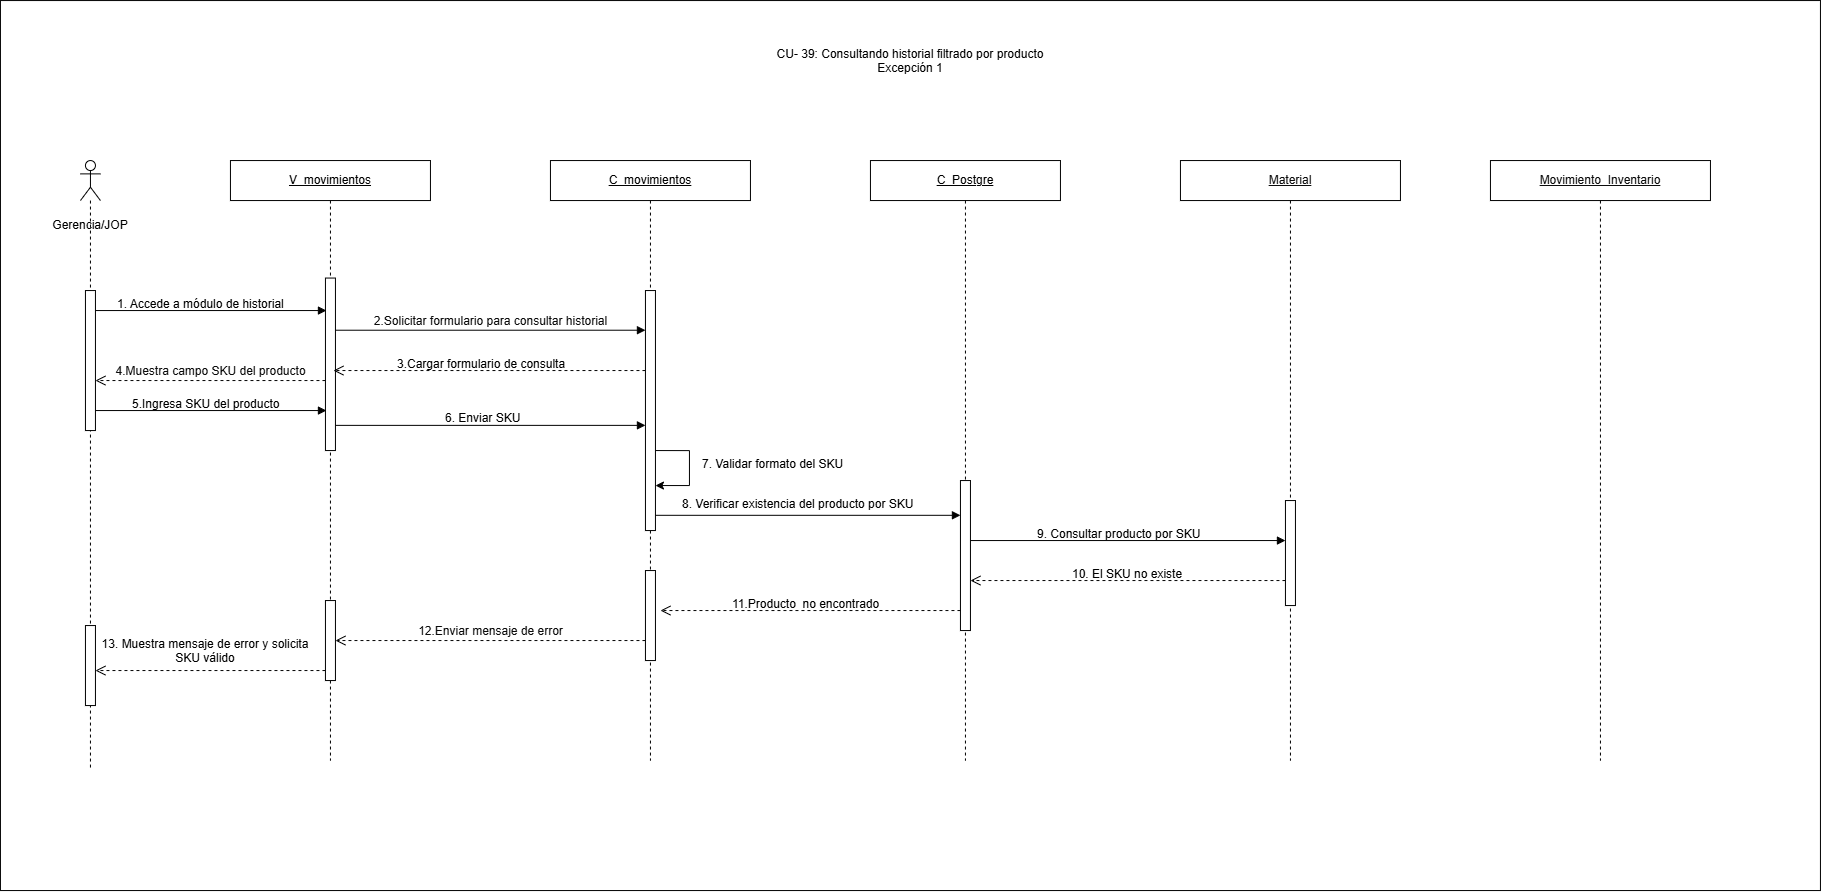

The diagram above was exported from draw.io. Its source (the exported page's mxGraphModel, read from the mxfile embedded in the PNG):
<mxGraphModel dx="1867" dy="2083" grid="1" gridSize="10" guides="1" tooltips="1" connect="1" arrows="1" fold="1" page="1" pageScale="1" pageWidth="827" pageHeight="1169" math="0" shadow="0">
  <root>
    <mxCell id="0" />
    <mxCell id="1" parent="0" />
    <mxCell id="aYzGo_6ME4ZBOvxe_462-1" parent="1" style="rounded=0;whiteSpace=wrap;html=1;" value="" vertex="1">
      <mxGeometry height="890" width="1820" x="150" y="-700" as="geometry" />
    </mxCell>
    <mxCell id="wh1NSZwy27GSjsTv-y1z-1" parent="1" style="shape=umlLifeline;perimeter=lifelinePerimeter;whiteSpace=wrap;html=1;container=1;dropTarget=0;collapsible=0;recursiveResize=0;outlineConnect=0;portConstraint=eastwest;participant=umlActor;newEdgeStyle={&quot;curved&quot;:0,&quot;rounded&quot;:0};size=40;" value="" vertex="1">
      <mxGeometry height="610" width="20" x="230" y="-540" as="geometry" />
    </mxCell>
    <mxCell id="wh1NSZwy27GSjsTv-y1z-2" parent="wh1NSZwy27GSjsTv-y1z-1" style="html=1;points=[[0,0,0,0,5],[0,1,0,0,-5],[1,0,0,0,5],[1,1,0,0,-5]];perimeter=orthogonalPerimeter;outlineConnect=0;targetShapes=umlLifeline;portConstraint=eastwest;newEdgeStyle={&quot;curved&quot;:0,&quot;rounded&quot;:0};" value="" vertex="1">
      <mxGeometry height="140" width="10" x="5" y="130" as="geometry" />
    </mxCell>
    <mxCell id="wh1NSZwy27GSjsTv-y1z-3" parent="wh1NSZwy27GSjsTv-y1z-1" style="html=1;points=[[0,0,0,0,5],[0,1,0,0,-5],[1,0,0,0,5],[1,1,0,0,-5]];perimeter=orthogonalPerimeter;outlineConnect=0;targetShapes=umlLifeline;portConstraint=eastwest;newEdgeStyle={&quot;curved&quot;:0,&quot;rounded&quot;:0};" value="" vertex="1">
      <mxGeometry height="80" width="10" x="5" y="465" as="geometry" />
    </mxCell>
    <mxCell id="wh1NSZwy27GSjsTv-y1z-4" parent="1" style="shape=umlLifeline;perimeter=lifelinePerimeter;whiteSpace=wrap;html=1;container=1;dropTarget=0;collapsible=0;recursiveResize=0;outlineConnect=0;portConstraint=eastwest;newEdgeStyle={&quot;curved&quot;:0,&quot;rounded&quot;:0};" value="&lt;u&gt;V_movimientos&lt;/u&gt;" vertex="1">
      <mxGeometry height="600" width="200" x="380" y="-540" as="geometry" />
    </mxCell>
    <mxCell id="wh1NSZwy27GSjsTv-y1z-5" parent="wh1NSZwy27GSjsTv-y1z-4" style="html=1;points=[[0,0,0,0,5],[0,1,0,0,-5],[1,0,0,0,5],[1,1,0,0,-5]];perimeter=orthogonalPerimeter;outlineConnect=0;targetShapes=umlLifeline;portConstraint=eastwest;newEdgeStyle={&quot;curved&quot;:0,&quot;rounded&quot;:0};" value="" vertex="1">
      <mxGeometry height="172.5" width="10" x="95" y="117.5" as="geometry" />
    </mxCell>
    <mxCell id="wh1NSZwy27GSjsTv-y1z-6" parent="wh1NSZwy27GSjsTv-y1z-4" style="html=1;points=[[0,0,0,0,5],[0,1,0,0,-5],[1,0,0,0,5],[1,1,0,0,-5]];perimeter=orthogonalPerimeter;outlineConnect=0;targetShapes=umlLifeline;portConstraint=eastwest;newEdgeStyle={&quot;curved&quot;:0,&quot;rounded&quot;:0};" value="" vertex="1">
      <mxGeometry height="80" width="10" x="95" y="440" as="geometry" />
    </mxCell>
    <mxCell id="wh1NSZwy27GSjsTv-y1z-7" parent="1" style="shape=umlLifeline;perimeter=lifelinePerimeter;whiteSpace=wrap;html=1;container=1;dropTarget=0;collapsible=0;recursiveResize=0;outlineConnect=0;portConstraint=eastwest;newEdgeStyle={&quot;curved&quot;:0,&quot;rounded&quot;:0};" value="&lt;u&gt;C_movimientos&lt;/u&gt;" vertex="1">
      <mxGeometry height="600" width="200" x="700" y="-540" as="geometry" />
    </mxCell>
    <mxCell id="wh1NSZwy27GSjsTv-y1z-8" parent="wh1NSZwy27GSjsTv-y1z-7" style="html=1;points=[[0,0,0,0,5],[0,1,0,0,-5],[1,0,0,0,5],[1,1,0,0,-5]];perimeter=orthogonalPerimeter;outlineConnect=0;targetShapes=umlLifeline;portConstraint=eastwest;newEdgeStyle={&quot;curved&quot;:0,&quot;rounded&quot;:0};" value="" vertex="1">
      <mxGeometry height="240" width="10" x="95" y="130" as="geometry" />
    </mxCell>
    <mxCell id="wh1NSZwy27GSjsTv-y1z-9" parent="wh1NSZwy27GSjsTv-y1z-7" style="html=1;points=[[0,0,0,0,5],[0,1,0,0,-5],[1,0,0,0,5],[1,1,0,0,-5]];perimeter=orthogonalPerimeter;outlineConnect=0;targetShapes=umlLifeline;portConstraint=eastwest;newEdgeStyle={&quot;curved&quot;:0,&quot;rounded&quot;:0};" value="" vertex="1">
      <mxGeometry height="90" width="10" x="95" y="410" as="geometry" />
    </mxCell>
    <mxCell id="wh1NSZwy27GSjsTv-y1z-10" parent="1" style="shape=umlLifeline;perimeter=lifelinePerimeter;whiteSpace=wrap;html=1;container=1;dropTarget=0;collapsible=0;recursiveResize=0;outlineConnect=0;portConstraint=eastwest;newEdgeStyle={&quot;curved&quot;:0,&quot;rounded&quot;:0};" value="&lt;u&gt;C_Postgre&lt;/u&gt;" vertex="1">
      <mxGeometry height="600" width="190" x="1020" y="-540" as="geometry" />
    </mxCell>
    <mxCell id="wh1NSZwy27GSjsTv-y1z-11" parent="wh1NSZwy27GSjsTv-y1z-10" style="html=1;points=[[0,0,0,0,5],[0,1,0,0,-5],[1,0,0,0,5],[1,1,0,0,-5]];perimeter=orthogonalPerimeter;outlineConnect=0;targetShapes=umlLifeline;portConstraint=eastwest;newEdgeStyle={&quot;curved&quot;:0,&quot;rounded&quot;:0};" value="" vertex="1">
      <mxGeometry height="150" width="10" x="90" y="320" as="geometry" />
    </mxCell>
    <mxCell id="wh1NSZwy27GSjsTv-y1z-12" parent="1" style="shape=umlLifeline;perimeter=lifelinePerimeter;whiteSpace=wrap;html=1;container=1;dropTarget=0;collapsible=0;recursiveResize=0;outlineConnect=0;portConstraint=eastwest;newEdgeStyle={&quot;curved&quot;:0,&quot;rounded&quot;:0};" value="&lt;span style=&quot;color: rgb(11, 11, 11); font-family: &amp;quot;Anthropic Sans&amp;quot;, sans-serif; text-align: start; white-space: nowrap;&quot;&gt;&lt;font&gt;&lt;u&gt;Material&lt;/u&gt;&lt;/font&gt;&lt;/span&gt;" vertex="1">
      <mxGeometry height="600" width="220" x="1330" y="-540" as="geometry" />
    </mxCell>
    <mxCell id="wh1NSZwy27GSjsTv-y1z-13" parent="wh1NSZwy27GSjsTv-y1z-12" style="html=1;points=[[0,0,0,0,5],[0,1,0,0,-5],[1,0,0,0,5],[1,1,0,0,-5]];perimeter=orthogonalPerimeter;outlineConnect=0;targetShapes=umlLifeline;portConstraint=eastwest;newEdgeStyle={&quot;curved&quot;:0,&quot;rounded&quot;:0};" value="" vertex="1">
      <mxGeometry height="105" width="10" x="105" y="340" as="geometry" />
    </mxCell>
    <mxCell id="wh1NSZwy27GSjsTv-y1z-14" edge="1" parent="1" source="wh1NSZwy27GSjsTv-y1z-2" style="html=1;verticalAlign=bottom;endArrow=block;curved=0;rounded=0;" value="">
      <mxGeometry relative="1" width="80" x="-0.0265" y="10" as="geometry">
        <mxPoint as="offset" />
        <mxPoint x="250" y="-390" as="sourcePoint" />
        <mxPoint x="476" y="-390" as="targetPoint" />
      </mxGeometry>
    </mxCell>
    <mxCell id="wh1NSZwy27GSjsTv-y1z-15" edge="1" parent="1" source="wh1NSZwy27GSjsTv-y1z-5" style="html=1;verticalAlign=bottom;endArrow=block;curved=0;rounded=0;" value="&lt;span style=&quot;color: rgb(11, 11, 11); font-family: &amp;quot;Anthropic Sans&amp;quot;, sans-serif; text-align: start;&quot;&gt;&lt;font style=&quot;font-size: 12px;&quot;&gt;2.Solicitar formulario para consultar historial&lt;/font&gt;&lt;/span&gt;">
      <mxGeometry relative="1" width="80" x="0.0022" as="geometry">
        <mxPoint as="offset" />
        <mxPoint x="490" y="-370" as="sourcePoint" />
        <mxPoint x="795" y="-370.3299999999999" as="targetPoint" />
      </mxGeometry>
    </mxCell>
    <mxCell id="wh1NSZwy27GSjsTv-y1z-16" edge="1" parent="1" style="html=1;verticalAlign=bottom;endArrow=block;curved=0;rounded=0;" value="">
      <mxGeometry relative="1" width="80" x="0.0164" y="10" as="geometry">
        <mxPoint as="offset" />
        <mxPoint x="1120" y="-160" as="sourcePoint" />
        <mxPoint x="1435" y="-160" as="targetPoint" />
      </mxGeometry>
    </mxCell>
    <mxCell id="wh1NSZwy27GSjsTv-y1z-17" edge="1" parent="1" style="html=1;verticalAlign=bottom;endArrow=open;dashed=1;endSize=8;curved=0;rounded=0;" value="">
      <mxGeometry relative="1" x="-0.2418" y="180" as="geometry">
        <mxPoint as="offset" />
        <mxPoint x="1435" y="-120" as="sourcePoint" />
        <mxPoint x="1120" y="-120" as="targetPoint" />
      </mxGeometry>
    </mxCell>
    <mxCell id="wh1NSZwy27GSjsTv-y1z-18" edge="1" parent="1" style="html=1;verticalAlign=bottom;endArrow=block;curved=0;rounded=0;" value="">
      <mxGeometry relative="1" width="80" x="0.0164" y="10" as="geometry">
        <mxPoint as="offset" />
        <mxPoint x="805" y="-185.24" as="sourcePoint" />
        <mxPoint x="1110" y="-185.24" as="targetPoint" />
      </mxGeometry>
    </mxCell>
    <mxCell id="wh1NSZwy27GSjsTv-y1z-19" edge="1" parent="1" style="html=1;verticalAlign=bottom;endArrow=open;dashed=1;endSize=8;curved=0;rounded=0;" value="">
      <mxGeometry relative="1" x="0.0007" as="geometry">
        <mxPoint as="offset" />
        <mxPoint x="1110" y="-90" as="sourcePoint" />
        <mxPoint x="810" y="-90" as="targetPoint" />
      </mxGeometry>
    </mxCell>
    <mxCell id="wh1NSZwy27GSjsTv-y1z-20" edge="1" parent="1" style="html=1;verticalAlign=bottom;endArrow=open;dashed=1;endSize=8;curved=0;rounded=0;" target="wh1NSZwy27GSjsTv-y1z-6" value="&lt;span style=&quot;color: rgb(11, 11, 11); font-family: &amp;quot;Anthropic Sans&amp;quot;, sans-serif; text-align: start;&quot;&gt;&lt;font style=&quot;font-size: 12px;&quot;&gt;12.Enviar mensaje de error&lt;/font&gt;&lt;/span&gt;">
      <mxGeometry relative="1" as="geometry">
        <mxPoint as="offset" />
        <mxPoint x="795" y="-60" as="sourcePoint" />
        <mxPoint x="495" y="-59" as="targetPoint" />
      </mxGeometry>
    </mxCell>
    <mxCell id="wh1NSZwy27GSjsTv-y1z-21" parent="1" style="text;whiteSpace=wrap;html=1;" value="7. Validar formato del SKU" vertex="1">
      <mxGeometry height="30" width="180" x="850" y="-250" as="geometry" />
    </mxCell>
    <mxCell id="wh1NSZwy27GSjsTv-y1z-22" parent="1" style="text;whiteSpace=wrap;html=1;" value="10. El SKU no existe" vertex="1">
      <mxGeometry height="30" width="150" x="1220" y="-140" as="geometry" />
    </mxCell>
    <mxCell id="wh1NSZwy27GSjsTv-y1z-23" parent="1" style="text;html=1;whiteSpace=wrap;strokeColor=none;fillColor=none;align=center;verticalAlign=middle;rounded=0;" value="Gerencia/JOP" vertex="1">
      <mxGeometry height="30" width="60" x="210" y="-490" as="geometry" />
    </mxCell>
    <mxCell id="wh1NSZwy27GSjsTv-y1z-24" parent="1" style="text;whiteSpace=wrap;html=1;" value="1. Accede a módulo de historial" vertex="1">
      <mxGeometry height="30" width="180" x="265" y="-410" as="geometry" />
    </mxCell>
    <mxCell id="wh1NSZwy27GSjsTv-y1z-25" parent="1" style="text;whiteSpace=wrap;html=1;" value="5.Ingresa SKU del producto" vertex="1">
      <mxGeometry height="20" width="170" x="280" y="-310" as="geometry" />
    </mxCell>
    <mxCell id="wh1NSZwy27GSjsTv-y1z-26" edge="1" parent="1" source="wh1NSZwy27GSjsTv-y1z-8" style="html=1;verticalAlign=bottom;endArrow=open;dashed=1;endSize=8;curved=0;rounded=0;" value="">
      <mxGeometry relative="1" x="0.0011" as="geometry">
        <mxPoint as="offset" />
        <mxPoint x="790" y="-330" as="sourcePoint" />
        <mxPoint x="483" y="-330" as="targetPoint" />
      </mxGeometry>
    </mxCell>
    <mxCell id="wh1NSZwy27GSjsTv-y1z-27" edge="1" parent="1" source="wh1NSZwy27GSjsTv-y1z-2" style="html=1;verticalAlign=bottom;endArrow=block;curved=0;rounded=0;" value="">
      <mxGeometry relative="1" width="80" x="-0.0265" y="10" as="geometry">
        <mxPoint as="offset" />
        <mxPoint x="250" y="-290" as="sourcePoint" />
        <mxPoint x="476" y="-290" as="targetPoint" />
      </mxGeometry>
    </mxCell>
    <mxCell id="wh1NSZwy27GSjsTv-y1z-28" edge="1" parent="1" style="html=1;verticalAlign=bottom;endArrow=block;curved=0;rounded=0;" value="">
      <mxGeometry relative="1" width="80" x="-0.0265" y="10" as="geometry">
        <mxPoint as="offset" />
        <mxPoint x="485" y="-275.18000000000006" as="sourcePoint" />
        <mxPoint x="795" y="-275.18000000000006" as="targetPoint" />
      </mxGeometry>
    </mxCell>
    <mxCell id="wh1NSZwy27GSjsTv-y1z-29" parent="1" style="text;whiteSpace=wrap;html=1;" value="6. Enviar SKU" vertex="1">
      <mxGeometry height="30" width="95" x="593" y="-296" as="geometry" />
    </mxCell>
    <mxCell id="wh1NSZwy27GSjsTv-y1z-30" edge="1" parent="1" style="html=1;verticalAlign=bottom;endArrow=open;dashed=1;endSize=8;curved=0;rounded=0;" target="wh1NSZwy27GSjsTv-y1z-2" value="&lt;span style=&quot;color: rgb(11, 11, 11); font-family: &amp;quot;Anthropic Sans&amp;quot;, sans-serif; text-align: start;&quot;&gt;&lt;font style=&quot;font-size: 12px;&quot;&gt;4.Muestra campo SKU del producto&lt;/font&gt;&lt;/span&gt;">
      <mxGeometry relative="1" x="0.0021" as="geometry">
        <mxPoint as="offset" />
        <mxPoint x="475" y="-320" as="sourcePoint" />
        <mxPoint x="250" y="-320" as="targetPoint" />
      </mxGeometry>
    </mxCell>
    <mxCell id="wh1NSZwy27GSjsTv-y1z-31" parent="1" style="text;whiteSpace=wrap;html=1;" value="3.Cargar formulario de consulta" vertex="1">
      <mxGeometry height="20" width="180" x="545" y="-350" as="geometry" />
    </mxCell>
    <mxCell id="wh1NSZwy27GSjsTv-y1z-32" parent="1" style="shape=umlLifeline;perimeter=lifelinePerimeter;whiteSpace=wrap;html=1;container=1;dropTarget=0;collapsible=0;recursiveResize=0;outlineConnect=0;portConstraint=eastwest;newEdgeStyle={&quot;curved&quot;:0,&quot;rounded&quot;:0};" value="&lt;span style=&quot;color: rgb(11, 11, 11); font-family: &amp;quot;Anthropic Sans&amp;quot;, sans-serif; text-align: start; white-space: nowrap;&quot;&gt;&lt;font&gt;&lt;u&gt;Movimiento_Inventario&lt;/u&gt;&lt;/font&gt;&lt;/span&gt;" vertex="1">
      <mxGeometry height="600" width="220" x="1640" y="-540" as="geometry" />
    </mxCell>
    <mxCell id="wh1NSZwy27GSjsTv-y1z-33" parent="1" style="text;whiteSpace=wrap;html=1;" value="11.Producto&amp;nbsp; no encontrado" vertex="1">
      <mxGeometry height="30" width="160" x="880" y="-110" as="geometry" />
    </mxCell>
    <mxCell id="wh1NSZwy27GSjsTv-y1z-34" edge="1" parent="1" style="html=1;verticalAlign=bottom;endArrow=open;dashed=1;endSize=8;curved=0;rounded=0;" target="wh1NSZwy27GSjsTv-y1z-3" value="">
      <mxGeometry relative="1" as="geometry">
        <mxPoint as="offset" />
        <mxPoint x="475" y="-30" as="sourcePoint" />
        <mxPoint x="250" y="-30" as="targetPoint" />
      </mxGeometry>
    </mxCell>
    <mxCell id="wh1NSZwy27GSjsTv-y1z-35" parent="1" style="text;whiteSpace=wrap;html=1;align=center;" value="13. Muestra mensaje de error y solicita SKU válido" vertex="1">
      <mxGeometry height="45" width="210" x="250" y="-70" as="geometry" />
    </mxCell>
    <mxCell id="wh1NSZwy27GSjsTv-y1z-36" edge="1" parent="1" style="endArrow=classic;html=1;rounded=0;endFill=1;startArrow=none;startFill=0;edgeStyle=orthogonalEdgeStyle;innerLoopWaypoints=1;" value="">
      <mxGeometry height="50" relative="1" width="50" as="geometry">
        <Array as="points">
          <mxPoint x="839" y="-250" />
          <mxPoint x="839" y="-215" />
        </Array>
        <mxPoint x="805" y="-250" as="sourcePoint" />
        <mxPoint x="805" y="-215" as="targetPoint" />
      </mxGeometry>
    </mxCell>
    <mxCell id="wh1NSZwy27GSjsTv-y1z-37" parent="1" style="text;whiteSpace=wrap;html=1;" value="9. Consultar producto por SKU" vertex="1">
      <mxGeometry height="20" width="200" x="1185" y="-180" as="geometry" />
    </mxCell>
    <mxCell id="wh1NSZwy27GSjsTv-y1z-38" parent="1" style="text;whiteSpace=wrap;html=1;" value="8. Verificar existencia del producto por SKU" vertex="1">
      <mxGeometry height="20" width="260" x="830" y="-210" as="geometry" />
    </mxCell>
    <mxCell id="_YKJLufsh16-kGFy9Id6-1" parent="1" style="text;whiteSpace=wrap;html=1;align=center;" value="CU- 39: Consultando historial filtrado por producto&lt;div&gt;Excepción 1&lt;/div&gt;" vertex="1">
      <mxGeometry height="40" width="300" x="910" y="-660" as="geometry" />
    </mxCell>
  </root>
</mxGraphModel>